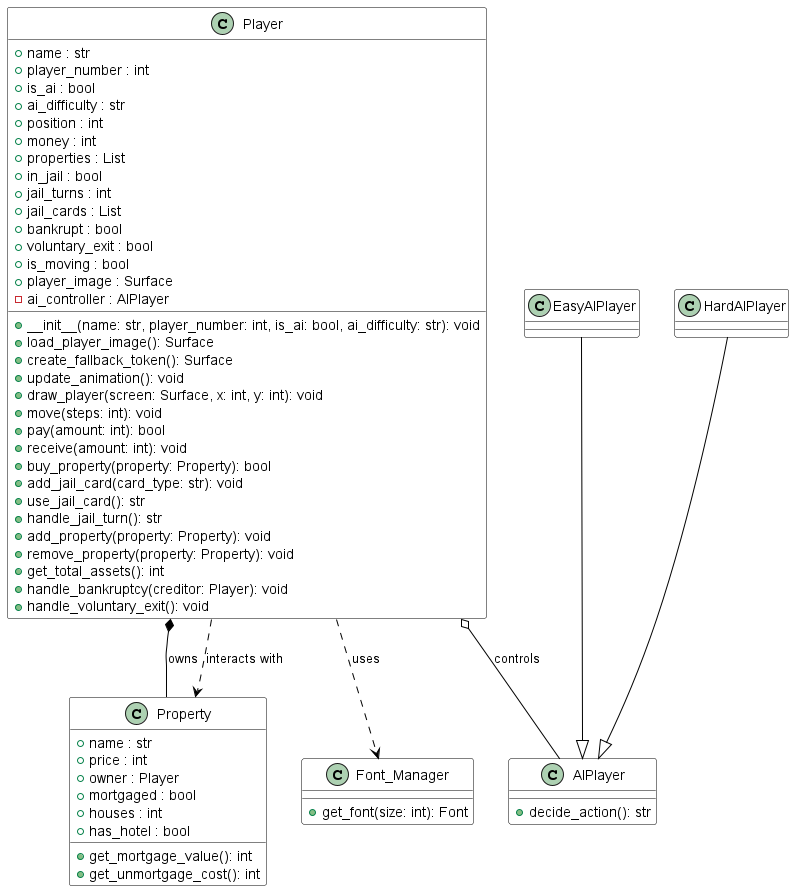

The diagram above was rendered by PlantUML. Its source (embedded in the PNG):
@startuml
skinparam class {
  BackgroundColor white
  BorderColor black
  ArrowColor black
}

class Player {
    + name : str
    + player_number : int
    + is_ai : bool
    + ai_difficulty : str
    + position : int
    + money : int
    + properties : List
    + in_jail : bool
    + jail_turns : int
    + jail_cards : List
    + bankrupt : bool
    + voluntary_exit : bool
    + is_moving : bool
    + player_image : Surface
    - ai_controller : AIPlayer

    + __init__(name: str, player_number: int, is_ai: bool, ai_difficulty: str): void
    + load_player_image(): Surface
    + create_fallback_token(): Surface
    + update_animation(): void
    + draw_player(screen: Surface, x: int, y: int): void
    + move(steps: int): void
    + pay(amount: int): bool
    + receive(amount: int): void
    + buy_property(property: Property): bool
    + add_jail_card(card_type: str): void
    + use_jail_card(): str
    + handle_jail_turn(): str
    + add_property(property: Property): void
    + remove_property(property: Property): void
    + get_total_assets(): int
    + handle_bankruptcy(creditor: Player): void
    + handle_voluntary_exit(): void
}

class Property {
    + name : str
    + price : int
    + owner : Player
    + mortgaged : bool
    + houses : int
    + has_hotel : bool

    + get_mortgage_value(): int
    + get_unmortgage_cost(): int
}

class AIPlayer {
    + decide_action(): str
}

class EasyAIPlayer {
}

class HardAIPlayer {
}

class Font_Manager {
    + get_font(size: int): Font
}

Player *-- Property : owns
Player ..> Font_Manager : uses
Player ..> Property : interacts with
Player o-- AIPlayer : controls

EasyAIPlayer --|> AIPlayer
HardAIPlayer --|> AIPlayer
@enduml